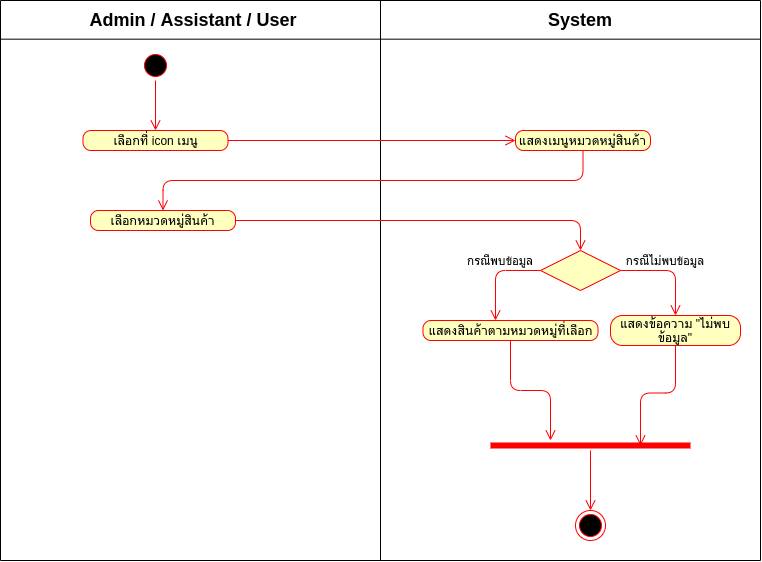

The diagram above was exported from draw.io. Its source (the exported page's mxGraphModel, read from the mxfile embedded in the PNG):
<mxGraphModel dx="801" dy="513" grid="1" gridSize="10" guides="1" tooltips="1" connect="1" arrows="1" fold="1" page="1" pageScale="1" pageWidth="827" pageHeight="1169" math="0" shadow="0">
  <root>
    <mxCell id="0" />
    <mxCell id="1" parent="0" />
    <mxCell id="8Ly0fzJCCH81qdeTu1yw-59" value="" style="endArrow=none;html=1;" parent="1" edge="1">
      <mxGeometry width="50" height="50" relative="1" as="geometry">
        <mxPoint x="420" y="600" as="sourcePoint" />
        <mxPoint x="420" y="40" as="targetPoint" />
      </mxGeometry>
    </mxCell>
    <mxCell id="8Ly0fzJCCH81qdeTu1yw-60" value="" style="endArrow=none;html=1;" parent="1" edge="1">
      <mxGeometry width="50" height="50" relative="1" as="geometry">
        <mxPoint x="40" y="600" as="sourcePoint" />
        <mxPoint x="40" y="40" as="targetPoint" />
      </mxGeometry>
    </mxCell>
    <mxCell id="8Ly0fzJCCH81qdeTu1yw-61" value="" style="endArrow=none;html=1;" parent="1" edge="1">
      <mxGeometry width="50" height="50" relative="1" as="geometry">
        <mxPoint x="800" y="600" as="sourcePoint" />
        <mxPoint x="800" y="40" as="targetPoint" />
      </mxGeometry>
    </mxCell>
    <mxCell id="8Ly0fzJCCH81qdeTu1yw-62" value="" style="endArrow=none;html=1;" parent="1" edge="1">
      <mxGeometry width="50" height="50" relative="1" as="geometry">
        <mxPoint x="800" y="40" as="sourcePoint" />
        <mxPoint x="40" y="40" as="targetPoint" />
      </mxGeometry>
    </mxCell>
    <mxCell id="8Ly0fzJCCH81qdeTu1yw-63" value="" style="endArrow=none;html=1;" parent="1" edge="1">
      <mxGeometry width="50" height="50" relative="1" as="geometry">
        <mxPoint x="800" y="78.67" as="sourcePoint" />
        <mxPoint x="40" y="78.67" as="targetPoint" />
      </mxGeometry>
    </mxCell>
    <mxCell id="8Ly0fzJCCH81qdeTu1yw-64" value="&lt;font style=&quot;font-size: 18px&quot;&gt;&lt;b&gt;Admin / Assistant / User&lt;/b&gt;&lt;/font&gt;" style="text;html=1;strokeColor=none;fillColor=none;align=center;verticalAlign=middle;whiteSpace=wrap;rounded=0;" parent="1" vertex="1">
      <mxGeometry x="122.5" y="50" width="220" height="20" as="geometry" />
    </mxCell>
    <mxCell id="8Ly0fzJCCH81qdeTu1yw-65" value="&lt;font style=&quot;font-size: 18px&quot;&gt;&lt;b&gt;System&lt;/b&gt;&lt;/font&gt;" style="text;html=1;strokeColor=none;fillColor=none;align=center;verticalAlign=middle;whiteSpace=wrap;rounded=0;" parent="1" vertex="1">
      <mxGeometry x="600" y="50" width="40" height="20" as="geometry" />
    </mxCell>
    <mxCell id="8Ly0fzJCCH81qdeTu1yw-66" value="" style="endArrow=none;html=1;" parent="1" edge="1">
      <mxGeometry width="50" height="50" relative="1" as="geometry">
        <mxPoint x="800" y="600" as="sourcePoint" />
        <mxPoint x="40" y="600" as="targetPoint" />
      </mxGeometry>
    </mxCell>
    <mxCell id="eu8TSUsdYFXi6fLhLV_U-1" value="เลือกที่ icon เมนู" style="rounded=1;whiteSpace=wrap;html=1;arcSize=40;fontColor=#000000;fillColor=#ffffc0;strokeColor=#ff0000;" parent="1" vertex="1">
      <mxGeometry x="122.5" y="170" width="145" height="20" as="geometry" />
    </mxCell>
    <mxCell id="eu8TSUsdYFXi6fLhLV_U-2" value="" style="edgeStyle=orthogonalEdgeStyle;html=1;verticalAlign=bottom;endArrow=open;endSize=8;strokeColor=#ff0000;exitX=1;exitY=0.5;exitDx=0;exitDy=0;entryX=0;entryY=0.5;entryDx=0;entryDy=0;" parent="1" source="eu8TSUsdYFXi6fLhLV_U-1" target="Rhs5KJEID6S7BxAIHZOt-17" edge="1">
      <mxGeometry relative="1" as="geometry">
        <mxPoint x="540" y="200" as="targetPoint" />
        <mxPoint x="350" y="220" as="sourcePoint" />
      </mxGeometry>
    </mxCell>
    <mxCell id="eu8TSUsdYFXi6fLhLV_U-3" value="" style="ellipse;html=1;shape=startState;fillColor=#000000;strokeColor=#ff0000;" parent="1" vertex="1">
      <mxGeometry x="180" y="90" width="30" height="30" as="geometry" />
    </mxCell>
    <mxCell id="eu8TSUsdYFXi6fLhLV_U-4" value="" style="edgeStyle=orthogonalEdgeStyle;html=1;verticalAlign=bottom;endArrow=open;endSize=8;strokeColor=#ff0000;entryX=0.5;entryY=0;entryDx=0;entryDy=0;" parent="1" source="eu8TSUsdYFXi6fLhLV_U-3" target="eu8TSUsdYFXi6fLhLV_U-1" edge="1">
      <mxGeometry relative="1" as="geometry">
        <mxPoint x="195" y="140" as="targetPoint" />
      </mxGeometry>
    </mxCell>
    <mxCell id="eu8TSUsdYFXi6fLhLV_U-61" value="" style="ellipse;html=1;shape=endState;fillColor=#000000;strokeColor=#ff0000;" parent="1" vertex="1">
      <mxGeometry x="615" y="550" width="30" height="30" as="geometry" />
    </mxCell>
    <mxCell id="8W93pHpJw84_-ZhIpoIu-9" value="" style="edgeStyle=orthogonalEdgeStyle;html=1;verticalAlign=bottom;endArrow=open;endSize=8;strokeColor=#ff0000;entryX=0.5;entryY=0;entryDx=0;entryDy=0;" parent="1" source="Rhs5KJEID6S7BxAIHZOt-1" target="eu8TSUsdYFXi6fLhLV_U-61" edge="1">
      <mxGeometry relative="1" as="geometry">
        <mxPoint x="205" y="150" as="targetPoint" />
        <mxPoint x="540" y="640" as="sourcePoint" />
      </mxGeometry>
    </mxCell>
    <mxCell id="Rhs5KJEID6S7BxAIHZOt-1" value="" style="shape=line;html=1;strokeWidth=6;strokeColor=#ff0000;" parent="1" vertex="1">
      <mxGeometry x="530" y="480" width="200" height="10" as="geometry" />
    </mxCell>
    <mxCell id="Rhs5KJEID6S7BxAIHZOt-17" value="แสดงเมนูหมวดหมู่สินค้า" style="rounded=1;whiteSpace=wrap;html=1;arcSize=40;fontColor=#000000;fillColor=#ffffc0;strokeColor=#ff0000;" parent="1" vertex="1">
      <mxGeometry x="555" y="170" width="135" height="20" as="geometry" />
    </mxCell>
    <mxCell id="Rhs5KJEID6S7BxAIHZOt-20" value="เลือกหมวดหมู่สินค้า" style="rounded=1;whiteSpace=wrap;html=1;arcSize=40;fontColor=#000000;fillColor=#ffffc0;strokeColor=#ff0000;" parent="1" vertex="1">
      <mxGeometry x="130" y="250" width="145" height="20" as="geometry" />
    </mxCell>
    <mxCell id="Rhs5KJEID6S7BxAIHZOt-22" value="" style="rhombus;whiteSpace=wrap;html=1;fillColor=#ffffc0;strokeColor=#ff0000;" parent="1" vertex="1">
      <mxGeometry x="580" y="290" width="80" height="40" as="geometry" />
    </mxCell>
    <mxCell id="Rhs5KJEID6S7BxAIHZOt-25" value="แสดงข้อความ &quot;ไม่พบข้อมูล&quot;" style="rounded=1;whiteSpace=wrap;html=1;arcSize=40;fontColor=#000000;fillColor=#ffffc0;strokeColor=#ff0000;" parent="1" vertex="1">
      <mxGeometry x="650" y="355" width="130" height="30" as="geometry" />
    </mxCell>
    <mxCell id="Rhs5KJEID6S7BxAIHZOt-26" value="&lt;font style=&quot;font-size: 11px&quot;&gt;กรณีพบข้อมูล&lt;/font&gt;" style="text;html=1;strokeColor=none;fillColor=none;align=center;verticalAlign=middle;whiteSpace=wrap;rounded=0;" parent="1" vertex="1">
      <mxGeometry x="495" y="290" width="90" height="20" as="geometry" />
    </mxCell>
    <mxCell id="Rhs5KJEID6S7BxAIHZOt-27" value="&lt;font style=&quot;font-size: 11px&quot;&gt;กรณีไม่พบข้อมูล&lt;/font&gt;" style="text;html=1;strokeColor=none;fillColor=none;align=center;verticalAlign=middle;whiteSpace=wrap;rounded=0;" parent="1" vertex="1">
      <mxGeometry x="660" y="290" width="90" height="20" as="geometry" />
    </mxCell>
    <mxCell id="Rhs5KJEID6S7BxAIHZOt-29" value="" style="edgeStyle=orthogonalEdgeStyle;html=1;verticalAlign=bottom;endArrow=open;endSize=8;strokeColor=#ff0000;exitX=0;exitY=0.5;exitDx=0;exitDy=0;entryX=0.5;entryY=0;entryDx=0;entryDy=0;" parent="1" edge="1">
      <mxGeometry relative="1" as="geometry">
        <mxPoint x="535" y="360" as="targetPoint" />
        <mxPoint x="580" y="310" as="sourcePoint" />
      </mxGeometry>
    </mxCell>
    <mxCell id="Rhs5KJEID6S7BxAIHZOt-30" value="" style="edgeStyle=orthogonalEdgeStyle;html=1;verticalAlign=bottom;endArrow=open;endSize=8;strokeColor=#ff0000;exitX=1;exitY=0.5;exitDx=0;exitDy=0;entryX=0.5;entryY=0;entryDx=0;entryDy=0;" parent="1" source="Rhs5KJEID6S7BxAIHZOt-22" target="Rhs5KJEID6S7BxAIHZOt-25" edge="1">
      <mxGeometry relative="1" as="geometry">
        <mxPoint x="672.5" y="510" as="targetPoint" />
        <mxPoint x="717.5" y="460" as="sourcePoint" />
      </mxGeometry>
    </mxCell>
    <mxCell id="Rhs5KJEID6S7BxAIHZOt-33" value="" style="edgeStyle=orthogonalEdgeStyle;html=1;verticalAlign=bottom;endArrow=open;endSize=8;strokeColor=#ff0000;exitX=0.5;exitY=1;exitDx=0;exitDy=0;entryX=0.75;entryY=0.5;entryDx=0;entryDy=0;entryPerimeter=0;" parent="1" source="Rhs5KJEID6S7BxAIHZOt-25" target="Rhs5KJEID6S7BxAIHZOt-1" edge="1">
      <mxGeometry relative="1" as="geometry">
        <mxPoint x="770" y="480" as="targetPoint" />
        <mxPoint x="575" y="530" as="sourcePoint" />
      </mxGeometry>
    </mxCell>
    <mxCell id="Rhs5KJEID6S7BxAIHZOt-36" value="" style="edgeStyle=orthogonalEdgeStyle;html=1;verticalAlign=bottom;endArrow=open;endSize=8;strokeColor=#ff0000;exitX=0.5;exitY=1;exitDx=0;exitDy=0;entryX=0.5;entryY=0;entryDx=0;entryDy=0;" parent="1" source="Rhs5KJEID6S7BxAIHZOt-17" target="Rhs5KJEID6S7BxAIHZOt-20" edge="1">
      <mxGeometry relative="1" as="geometry">
        <mxPoint x="587.5" y="270" as="targetPoint" />
        <mxPoint x="300" y="270" as="sourcePoint" />
      </mxGeometry>
    </mxCell>
    <mxCell id="Rhs5KJEID6S7BxAIHZOt-37" value="แสดงสินค้าตามหมวดหมู่ที่เลือก" style="rounded=1;whiteSpace=wrap;html=1;arcSize=40;fontColor=#000000;fillColor=#ffffc0;strokeColor=#ff0000;" parent="1" vertex="1">
      <mxGeometry x="462.5" y="360" width="175" height="20" as="geometry" />
    </mxCell>
    <mxCell id="Rhs5KJEID6S7BxAIHZOt-38" value="" style="html=1;verticalAlign=bottom;endArrow=open;endSize=8;strokeColor=#ff0000;exitX=1;exitY=0.5;exitDx=0;exitDy=0;entryX=0.5;entryY=0;entryDx=0;entryDy=0;edgeStyle=orthogonalEdgeStyle;" parent="1" source="Rhs5KJEID6S7BxAIHZOt-20" target="Rhs5KJEID6S7BxAIHZOt-22" edge="1">
      <mxGeometry relative="1" as="geometry">
        <mxPoint x="500" y="260" as="targetPoint" />
        <mxPoint x="275" y="269.5" as="sourcePoint" />
      </mxGeometry>
    </mxCell>
    <mxCell id="Rhs5KJEID6S7BxAIHZOt-39" value="" style="edgeStyle=orthogonalEdgeStyle;html=1;verticalAlign=bottom;endArrow=open;endSize=8;strokeColor=#ff0000;exitX=0.5;exitY=1;exitDx=0;exitDy=0;" parent="1" source="Rhs5KJEID6S7BxAIHZOt-37" edge="1">
      <mxGeometry relative="1" as="geometry">
        <mxPoint x="590" y="480" as="targetPoint" />
        <mxPoint x="615" y="390" as="sourcePoint" />
      </mxGeometry>
    </mxCell>
  </root>
</mxGraphModel>